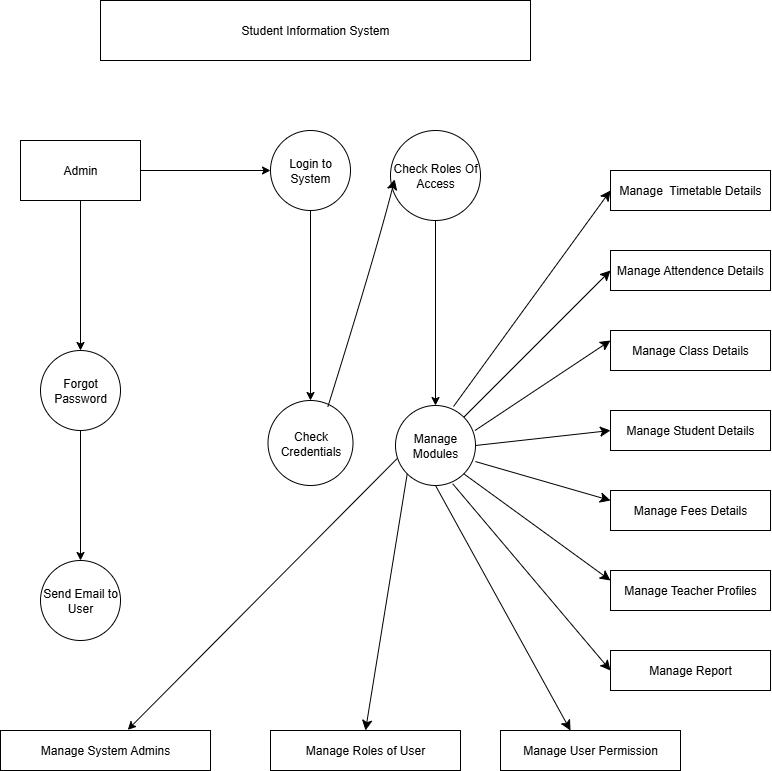

The diagram above was exported from draw.io. Its source (the exported page's mxGraphModel, read from the mxfile embedded in the PNG):
<mxGraphModel dx="785" dy="1895" grid="1" gridSize="10" guides="1" tooltips="1" connect="1" arrows="1" fold="1" page="1" pageScale="1" pageWidth="850" pageHeight="1100" math="0" shadow="0">
  <root>
    <mxCell id="0" />
    <mxCell id="1" parent="0" />
    <mxCell id="RcfRJjCNhoeKQ7qKd6a3-1" value="Student Information System" style="rounded=0;whiteSpace=wrap;html=1;" parent="1" vertex="1">
      <mxGeometry x="170" y="-90" width="430" height="60" as="geometry" />
    </mxCell>
    <mxCell id="RcfRJjCNhoeKQ7qKd6a3-21" value="" style="edgeStyle=orthogonalEdgeStyle;rounded=0;orthogonalLoop=1;jettySize=auto;html=1;" parent="1" source="RcfRJjCNhoeKQ7qKd6a3-2" target="RcfRJjCNhoeKQ7qKd6a3-3" edge="1">
      <mxGeometry relative="1" as="geometry" />
    </mxCell>
    <mxCell id="RcfRJjCNhoeKQ7qKd6a3-23" value="" style="edgeStyle=orthogonalEdgeStyle;rounded=0;orthogonalLoop=1;jettySize=auto;html=1;" parent="1" source="RcfRJjCNhoeKQ7qKd6a3-2" target="RcfRJjCNhoeKQ7qKd6a3-8" edge="1">
      <mxGeometry relative="1" as="geometry" />
    </mxCell>
    <mxCell id="RcfRJjCNhoeKQ7qKd6a3-2" value="Admin" style="rounded=0;whiteSpace=wrap;html=1;" parent="1" vertex="1">
      <mxGeometry x="90" y="50" width="120" height="60" as="geometry" />
    </mxCell>
    <mxCell id="RcfRJjCNhoeKQ7qKd6a3-22" value="" style="edgeStyle=orthogonalEdgeStyle;rounded=0;orthogonalLoop=1;jettySize=auto;html=1;" parent="1" source="RcfRJjCNhoeKQ7qKd6a3-3" target="RcfRJjCNhoeKQ7qKd6a3-4" edge="1">
      <mxGeometry relative="1" as="geometry" />
    </mxCell>
    <mxCell id="RcfRJjCNhoeKQ7qKd6a3-3" value="Forgot Password" style="ellipse;whiteSpace=wrap;html=1;aspect=fixed;" parent="1" vertex="1">
      <mxGeometry x="110" y="260" width="80" height="80" as="geometry" />
    </mxCell>
    <mxCell id="RcfRJjCNhoeKQ7qKd6a3-4" value="Send Email to User" style="ellipse;whiteSpace=wrap;html=1;aspect=fixed;" parent="1" vertex="1">
      <mxGeometry x="110" y="470" width="80" height="80" as="geometry" />
    </mxCell>
    <mxCell id="RcfRJjCNhoeKQ7qKd6a3-5" value="Manage System Admins" style="rounded=0;whiteSpace=wrap;html=1;" parent="1" vertex="1">
      <mxGeometry x="70" y="640" width="210" height="40" as="geometry" />
    </mxCell>
    <mxCell id="RcfRJjCNhoeKQ7qKd6a3-6" value="Manage Roles of User" style="rounded=0;whiteSpace=wrap;html=1;" parent="1" vertex="1">
      <mxGeometry x="340" y="640" width="190" height="40" as="geometry" />
    </mxCell>
    <mxCell id="RcfRJjCNhoeKQ7qKd6a3-7" value="Manage User Permission" style="rounded=0;whiteSpace=wrap;html=1;" parent="1" vertex="1">
      <mxGeometry x="570" y="640" width="180" height="40" as="geometry" />
    </mxCell>
    <mxCell id="RcfRJjCNhoeKQ7qKd6a3-19" value="" style="edgeStyle=orthogonalEdgeStyle;rounded=0;orthogonalLoop=1;jettySize=auto;html=1;" parent="1" source="RcfRJjCNhoeKQ7qKd6a3-8" target="RcfRJjCNhoeKQ7qKd6a3-9" edge="1">
      <mxGeometry relative="1" as="geometry" />
    </mxCell>
    <mxCell id="RcfRJjCNhoeKQ7qKd6a3-8" value="Login to System" style="ellipse;whiteSpace=wrap;html=1;aspect=fixed;" parent="1" vertex="1">
      <mxGeometry x="340" y="40" width="80" height="80" as="geometry" />
    </mxCell>
    <mxCell id="RcfRJjCNhoeKQ7qKd6a3-9" value="Check Credentials" style="ellipse;whiteSpace=wrap;html=1;aspect=fixed;" parent="1" vertex="1">
      <mxGeometry x="337.5" y="310" width="85" height="85" as="geometry" />
    </mxCell>
    <mxCell id="RcfRJjCNhoeKQ7qKd6a3-10" value="Manage Modules" style="ellipse;whiteSpace=wrap;html=1;aspect=fixed;" parent="1" vertex="1">
      <mxGeometry x="465" y="315" width="80" height="80" as="geometry" />
    </mxCell>
    <mxCell id="RcfRJjCNhoeKQ7qKd6a3-20" value="" style="edgeStyle=orthogonalEdgeStyle;rounded=0;orthogonalLoop=1;jettySize=auto;html=1;" parent="1" source="RcfRJjCNhoeKQ7qKd6a3-11" target="RcfRJjCNhoeKQ7qKd6a3-10" edge="1">
      <mxGeometry relative="1" as="geometry" />
    </mxCell>
    <mxCell id="RcfRJjCNhoeKQ7qKd6a3-11" value="Check Roles Of Access" style="ellipse;whiteSpace=wrap;html=1;aspect=fixed;" parent="1" vertex="1">
      <mxGeometry x="460" y="40" width="90" height="90" as="geometry" />
    </mxCell>
    <mxCell id="RcfRJjCNhoeKQ7qKd6a3-12" value="Manage&amp;nbsp; Timetable Details" style="rounded=0;whiteSpace=wrap;html=1;" parent="1" vertex="1">
      <mxGeometry x="680" y="80" width="160" height="40" as="geometry" />
    </mxCell>
    <mxCell id="RcfRJjCNhoeKQ7qKd6a3-13" value="Manage Attendence Details" style="rounded=0;whiteSpace=wrap;html=1;" parent="1" vertex="1">
      <mxGeometry x="680" y="160" width="160" height="40" as="geometry" />
    </mxCell>
    <mxCell id="RcfRJjCNhoeKQ7qKd6a3-14" value="Manage Class Details" style="rounded=0;whiteSpace=wrap;html=1;" parent="1" vertex="1">
      <mxGeometry x="680" y="240" width="160" height="40" as="geometry" />
    </mxCell>
    <mxCell id="RcfRJjCNhoeKQ7qKd6a3-15" value="Manage Student Details" style="rounded=0;whiteSpace=wrap;html=1;" parent="1" vertex="1">
      <mxGeometry x="680" y="320" width="160" height="40" as="geometry" />
    </mxCell>
    <mxCell id="RcfRJjCNhoeKQ7qKd6a3-16" value="Manage Fees Details" style="rounded=0;whiteSpace=wrap;html=1;" parent="1" vertex="1">
      <mxGeometry x="680" y="400" width="160" height="40" as="geometry" />
    </mxCell>
    <mxCell id="RcfRJjCNhoeKQ7qKd6a3-17" value="Manage Teacher Profiles" style="rounded=0;whiteSpace=wrap;html=1;" parent="1" vertex="1">
      <mxGeometry x="680" y="480" width="160" height="40" as="geometry" />
    </mxCell>
    <mxCell id="RcfRJjCNhoeKQ7qKd6a3-18" value="Manage Report" style="rounded=0;whiteSpace=wrap;html=1;" parent="1" vertex="1">
      <mxGeometry x="680" y="560" width="160" height="40" as="geometry" />
    </mxCell>
    <mxCell id="RcfRJjCNhoeKQ7qKd6a3-26" value="" style="endArrow=classic;html=1;rounded=0;exitX=1;exitY=0.5;exitDx=0;exitDy=0;entryX=1;entryY=0.5;entryDx=0;entryDy=0;" parent="1" source="RcfRJjCNhoeKQ7qKd6a3-9" target="RcfRJjCNhoeKQ7qKd6a3-9" edge="1">
      <mxGeometry width="50" height="50" relative="1" as="geometry">
        <mxPoint x="480" y="340" as="sourcePoint" />
        <mxPoint x="530" y="290" as="targetPoint" />
        <Array as="points" />
      </mxGeometry>
    </mxCell>
    <mxCell id="RcfRJjCNhoeKQ7qKd6a3-29" value="" style="endArrow=classic;html=1;rounded=0;entryX=0.606;entryY=-0.017;entryDx=0;entryDy=0;entryPerimeter=0;exitX=0.017;exitY=0.667;exitDx=0;exitDy=0;exitPerimeter=0;" parent="1" source="RcfRJjCNhoeKQ7qKd6a3-10" target="RcfRJjCNhoeKQ7qKd6a3-5" edge="1">
      <mxGeometry width="50" height="50" relative="1" as="geometry">
        <mxPoint x="490" y="330" as="sourcePoint" />
        <mxPoint x="330" y="470" as="targetPoint" />
      </mxGeometry>
    </mxCell>
    <mxCell id="ze3I7hE2Oefw1bC2UrG5-3" value="" style="endArrow=classic;html=1;rounded=0;fontSize=12;startSize=8;endSize=8;curved=1;entryX=0.5;entryY=0;entryDx=0;entryDy=0;exitX=0;exitY=1;exitDx=0;exitDy=0;" edge="1" parent="1" source="RcfRJjCNhoeKQ7qKd6a3-10" target="RcfRJjCNhoeKQ7qKd6a3-6">
      <mxGeometry width="50" height="50" relative="1" as="geometry">
        <mxPoint x="610" y="470" as="sourcePoint" />
        <mxPoint x="660" y="420" as="targetPoint" />
      </mxGeometry>
    </mxCell>
    <mxCell id="ze3I7hE2Oefw1bC2UrG5-4" value="" style="endArrow=classic;html=1;rounded=0;fontSize=12;startSize=8;endSize=8;curved=1;exitX=0.5;exitY=1;exitDx=0;exitDy=0;" edge="1" parent="1" source="RcfRJjCNhoeKQ7qKd6a3-10">
      <mxGeometry width="50" height="50" relative="1" as="geometry">
        <mxPoint x="560.0000000000001" y="399.9999999999999" as="sourcePoint" />
        <mxPoint x="640" y="640" as="targetPoint" />
      </mxGeometry>
    </mxCell>
    <mxCell id="ze3I7hE2Oefw1bC2UrG5-5" value="" style="endArrow=classic;html=1;rounded=0;fontSize=12;startSize=8;endSize=8;curved=1;entryX=0;entryY=0.5;entryDx=0;entryDy=0;" edge="1" parent="1" target="RcfRJjCNhoeKQ7qKd6a3-12">
      <mxGeometry width="50" height="50" relative="1" as="geometry">
        <mxPoint x="523" y="316" as="sourcePoint" />
        <mxPoint x="670" y="270" as="targetPoint" />
      </mxGeometry>
    </mxCell>
    <mxCell id="ze3I7hE2Oefw1bC2UrG5-6" value="" style="endArrow=classic;html=1;rounded=0;fontSize=12;startSize=8;endSize=8;curved=1;exitX=1;exitY=0;exitDx=0;exitDy=0;entryX=0;entryY=0.5;entryDx=0;entryDy=0;" edge="1" parent="1" source="RcfRJjCNhoeKQ7qKd6a3-10" target="RcfRJjCNhoeKQ7qKd6a3-13">
      <mxGeometry width="50" height="50" relative="1" as="geometry">
        <mxPoint x="620" y="320" as="sourcePoint" />
        <mxPoint x="670" y="270" as="targetPoint" />
      </mxGeometry>
    </mxCell>
    <mxCell id="ze3I7hE2Oefw1bC2UrG5-7" value="" style="endArrow=classic;html=1;rounded=0;fontSize=12;startSize=8;endSize=8;curved=1;exitX=0.993;exitY=0.313;exitDx=0;exitDy=0;exitPerimeter=0;entryX=0;entryY=0.25;entryDx=0;entryDy=0;" edge="1" parent="1" source="RcfRJjCNhoeKQ7qKd6a3-10" target="RcfRJjCNhoeKQ7qKd6a3-14">
      <mxGeometry width="50" height="50" relative="1" as="geometry">
        <mxPoint x="620" y="320" as="sourcePoint" />
        <mxPoint x="670" y="270" as="targetPoint" />
      </mxGeometry>
    </mxCell>
    <mxCell id="ze3I7hE2Oefw1bC2UrG5-8" value="" style="endArrow=classic;html=1;rounded=0;fontSize=12;startSize=8;endSize=8;curved=1;exitX=1;exitY=0.5;exitDx=0;exitDy=0;entryX=0;entryY=0.5;entryDx=0;entryDy=0;" edge="1" parent="1" source="RcfRJjCNhoeKQ7qKd6a3-10" target="RcfRJjCNhoeKQ7qKd6a3-15">
      <mxGeometry width="50" height="50" relative="1" as="geometry">
        <mxPoint x="620" y="320" as="sourcePoint" />
        <mxPoint x="670" y="270" as="targetPoint" />
      </mxGeometry>
    </mxCell>
    <mxCell id="ze3I7hE2Oefw1bC2UrG5-10" value="" style="endArrow=classic;html=1;rounded=0;fontSize=12;startSize=8;endSize=8;curved=1;exitX=0.993;exitY=0.701;exitDx=0;exitDy=0;exitPerimeter=0;entryX=0;entryY=0.25;entryDx=0;entryDy=0;" edge="1" parent="1" target="RcfRJjCNhoeKQ7qKd6a3-16">
      <mxGeometry width="50" height="50" relative="1" as="geometry">
        <mxPoint x="545" y="371.0799999999999" as="sourcePoint" />
        <mxPoint x="670.56" y="270" as="targetPoint" />
      </mxGeometry>
    </mxCell>
    <mxCell id="ze3I7hE2Oefw1bC2UrG5-11" value="" style="endArrow=classic;html=1;rounded=0;fontSize=12;startSize=8;endSize=8;curved=1;exitX=1;exitY=1;exitDx=0;exitDy=0;entryX=0;entryY=0.25;entryDx=0;entryDy=0;" edge="1" parent="1" source="RcfRJjCNhoeKQ7qKd6a3-10" target="RcfRJjCNhoeKQ7qKd6a3-17">
      <mxGeometry width="50" height="50" relative="1" as="geometry">
        <mxPoint x="620" y="320" as="sourcePoint" />
        <mxPoint x="670" y="270" as="targetPoint" />
      </mxGeometry>
    </mxCell>
    <mxCell id="ze3I7hE2Oefw1bC2UrG5-12" value="" style="endArrow=classic;html=1;rounded=0;fontSize=12;startSize=8;endSize=8;curved=1;entryX=0;entryY=0.5;entryDx=0;entryDy=0;exitX=0.715;exitY=0.979;exitDx=0;exitDy=0;exitPerimeter=0;" edge="1" parent="1" source="RcfRJjCNhoeKQ7qKd6a3-10" target="RcfRJjCNhoeKQ7qKd6a3-18">
      <mxGeometry width="50" height="50" relative="1" as="geometry">
        <mxPoint x="540" y="410" as="sourcePoint" />
        <mxPoint x="670" y="270" as="targetPoint" />
      </mxGeometry>
    </mxCell>
    <mxCell id="ze3I7hE2Oefw1bC2UrG5-13" value="" style="endArrow=classic;html=1;rounded=0;fontSize=12;startSize=8;endSize=8;curved=1;entryX=-0.019;entryY=0.753;entryDx=0;entryDy=0;entryPerimeter=0;exitX=0.703;exitY=0.078;exitDx=0;exitDy=0;exitPerimeter=0;" edge="1" parent="1" source="RcfRJjCNhoeKQ7qKd6a3-9">
      <mxGeometry width="50" height="50" relative="1" as="geometry">
        <mxPoint x="405.85" y="271.11" as="sourcePoint" />
        <mxPoint x="464.1400000000002" y="88.88000000000021" as="targetPoint" />
        <Array as="points">
          <mxPoint x="445.85" y="161.11" />
        </Array>
      </mxGeometry>
    </mxCell>
  </root>
</mxGraphModel>